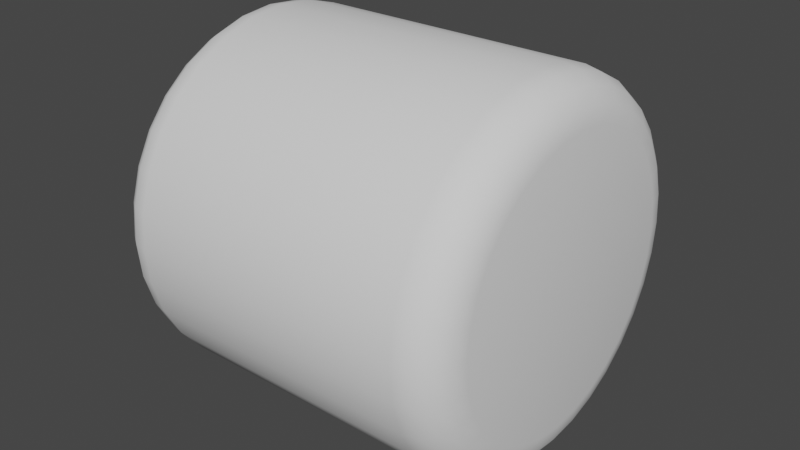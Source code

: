 # Source: HayBale.blend  (saved by Blender 3.4.6; exported with 4.5.12 LTS)
import bpy
from mathutils import Matrix  # noqa: F401  (used for matrix-valued properties, if any)

bpy.ops.wm.read_factory_settings(use_empty=True)
scene = bpy.context.scene
scene.name = 'Scene'

# ---- collections
col_collection = bpy.data.collections.new('Collection'); scene.collection.children.link(col_collection)

# ---- world
world_world = bpy.data.worlds.new('World'); scene.world = world_world
world_world.use_nodes = True; world_world.node_tree.nodes.clear()
_N = world_world.node_tree.nodes; _L = world_world.node_tree.links
n0 = _N.new('ShaderNodeOutputWorld'); n0.name = 'World Output'; n0.location = (300, 300)
n1 = _N.new('ShaderNodeBackground'); n1.name = 'Background'; n1.location = (10, 300)
n1.inputs[0].default_value = (0.05088, 0.05088, 0.05088, 1.0)
_L.new(n1.outputs[0], n0.inputs[0])
n0.is_active_output = True
world_world.color = (0.05088, 0.05088, 0.05088)
world_world.use_sun_shadow = False
world_world.sun_shadow_jitter_overblur = 0.0

# ---- meshes
me_cylinder = bpy.data.meshes.new('Cylinder')
me_cylinder.from_pydata([(0.0, 0.7721, 1.0), (0.0, 1.0, 0.7732), (0.0, 0.8593, 0.9827), (0.0, 0.9333, 0.9336), (0.0, 0.9827, 0.86), (0.1506, 0.7573, 1.0), (0.1951, 0.9808, 0.7732), (0.1676, 0.8428, 0.9827), (0.1821, 0.9153, 0.9336), (0.1917, 0.9638, 0.86), (0.2955, 0.7134, 1.0), (0.3827, 0.9239, 0.7732), (0.3289, 0.7939, 0.9827), (0.3571, 0.8622, 0.9336), (0.376, 0.9079, 0.86), (0.429, 0.642, 1.0), (0.5556, 0.8315, 0.7732), (0.4774, 0.7145, 0.9827), (0.5185, 0.776, 0.9336), (0.5459, 0.817, 0.86), (0.546, 0.546, 1.0), (0.7071, 0.7071, 0.7732), (0.6076, 0.6076, 0.9827), (0.6599, 0.6599, 0.9336), (0.6948, 0.6948, 0.86), (0.642, 0.429, 1.0), (0.8315, 0.5556, 0.7732), (0.7145, 0.4774, 0.9827), (0.776, 0.5185, 0.9336), (0.817, 0.5459, 0.86), (0.7134, 0.2955, 1.0), (0.9239, 0.3827, 0.7732), (0.7939, 0.3289, 0.9827), (0.8622, 0.3571, 0.9336), (0.9079, 0.376, 0.86), (0.7573, 0.1506, 1.0), (0.9808, 0.1951, 0.7732), (0.8428, 0.1676, 0.9827), (0.9153, 0.1821, 0.9336), (0.9638, 0.1917, 0.86), (0.7721, 0.0, 1.0), (1.0, 0.0, 0.7732), (0.8593, 0.0, 0.9827), (0.9333, 0.0, 0.9336), (0.9827, 0.0, 0.86), (0.7573, -0.1506, 1.0), (0.9808, -0.1951, 0.7732), (0.8428, -0.1676, 0.9827), (0.9153, -0.1821, 0.9336), (0.9638, -0.1917, 0.86), (0.7134, -0.2955, 1.0), (0.9239, -0.3827, 0.7732), (0.7939, -0.3289, 0.9827), (0.8622, -0.3571, 0.9336), (0.9079, -0.376, 0.86), (0.642, -0.429, 1.0), (0.8315, -0.5556, 0.7732), (0.7145, -0.4774, 0.9827), (0.776, -0.5185, 0.9336), (0.817, -0.5459, 0.86), (0.546, -0.546, 1.0), (0.7071, -0.7071, 0.7732), (0.6076, -0.6076, 0.9827), (0.6599, -0.6599, 0.9336), (0.6948, -0.6948, 0.86), (0.429, -0.642, 1.0), (0.5556, -0.8315, 0.7732), (0.4774, -0.7145, 0.9827), (0.5185, -0.776, 0.9336), (0.5459, -0.817, 0.86), (0.2955, -0.7134, 1.0), (0.3827, -0.9239, 0.7732), (0.3289, -0.7939, 0.9827), (0.3571, -0.8622, 0.9336), (0.376, -0.9079, 0.86), (0.1506, -0.7573, 1.0), (0.1951, -0.9808, 0.7732), (0.1676, -0.8428, 0.9827), (0.1821, -0.9153, 0.9336), (0.1917, -0.9638, 0.86), (0.0, -0.7721, 1.0), (0.0, -1.0, 0.7732), (0.0, -0.8593, 0.9827), (0.0, -0.9333, 0.9336), (0.0, -0.9827, 0.86), (-0.1506, -0.7573, 1.0), (-0.1951, -0.9808, 0.7732), (-0.1676, -0.8428, 0.9827), (-0.1821, -0.9153, 0.9336), (-0.1917, -0.9638, 0.86), (-0.2955, -0.7134, 1.0), (-0.3827, -0.9239, 0.7732), (-0.3289, -0.7939, 0.9827), (-0.3571, -0.8622, 0.9336), (-0.376, -0.9079, 0.86), (-0.429, -0.642, 1.0), (-0.5556, -0.8315, 0.7732), (-0.4774, -0.7145, 0.9827), (-0.5185, -0.776, 0.9336), (-0.5459, -0.817, 0.86), (-0.546, -0.546, 1.0), (-0.7071, -0.7071, 0.7732), (-0.6076, -0.6076, 0.9827), (-0.6599, -0.6599, 0.9336), (-0.6948, -0.6948, 0.86), (-0.642, -0.429, 1.0), (-0.8315, -0.5556, 0.7732), (-0.7145, -0.4774, 0.9827), (-0.776, -0.5185, 0.9336), (-0.817, -0.5459, 0.86), (-0.7134, -0.2955, 1.0), (-0.9239, -0.3827, 0.7732), (-0.7939, -0.3289, 0.9827), (-0.8622, -0.3571, 0.9336), (-0.9079, -0.376, 0.86), (-0.7573, -0.1506, 1.0), (-0.9808, -0.1951, 0.7732), (-0.8428, -0.1676, 0.9827), (-0.9153, -0.1821, 0.9336), (-0.9638, -0.1917, 0.86), (-0.7721, 0.0, 1.0), (-1.0, 0.0, 0.7732), (-0.8593, 0.0, 0.9827), (-0.9333, 0.0, 0.9336), (-0.9827, 0.0, 0.86), (-0.7573, 0.1506, 1.0), (-0.9808, 0.1951, 0.7732), (-0.8428, 0.1676, 0.9827), (-0.9153, 0.1821, 0.9336), (-0.9638, 0.1917, 0.86), (-0.7134, 0.2955, 1.0), (-0.9239, 0.3827, 0.7732), (-0.7939, 0.3289, 0.9827), (-0.8622, 0.3571, 0.9336), (-0.9079, 0.376, 0.86), (-0.642, 0.429, 1.0), (-0.8315, 0.5556, 0.7732), (-0.7145, 0.4774, 0.9827), (-0.776, 0.5185, 0.9336), (-0.817, 0.5459, 0.86), (-0.546, 0.546, 1.0), (-0.7071, 0.7071, 0.7732), (-0.6076, 0.6076, 0.9827), (-0.6599, 0.6599, 0.9336), (-0.6948, 0.6948, 0.86), (-0.429, 0.642, 1.0), (-0.5556, 0.8315, 0.7732), (-0.4774, 0.7145, 0.9827), (-0.5185, 0.776, 0.9336), (-0.5459, 0.817, 0.86), (-0.2955, 0.7134, 1.0), (-0.3827, 0.9239, 0.7732), (-0.3289, 0.7939, 0.9827), (-0.3571, 0.8622, 0.9336), (-0.376, 0.9079, 0.86), (-0.1506, 0.7573, 1.0), (-0.1951, 0.9808, 0.7732), (-0.1676, 0.8428, 0.9827), (-0.1821, 0.9153, 0.9336), (-0.1917, 0.9638, 0.86), (-1.863e-09, 0.778, -1.0), (0.0, 1.0, -0.779), (-1.164e-09, 0.8629, -0.9832), (-4.657e-10, 0.935, -0.9353), (-2.328e-10, 0.9831, -0.8636), (0.1951, 0.9808, -0.779), (0.1518, 0.763, -1.0), (0.1918, 0.9642, -0.8636), (0.1824, 0.917, -0.9353), (0.1683, 0.8463, -0.9832), (0.3827, 0.9239, -0.779), (0.2977, 0.7187, -1.0), (0.3762, 0.9083, -0.8636), (0.3578, 0.8638, -0.9353), (0.3302, 0.7972, -0.9832), (0.5556, 0.8315, -0.779), (0.4322, 0.6468, -1.0), (0.5462, 0.8174, -0.8636), (0.5194, 0.7774, -0.9353), (0.4794, 0.7175, -0.9832), (0.7071, 0.7071, -0.779), (0.5501, 0.5501, -1.0), (0.6952, 0.6952, -0.8636), (0.6611, 0.6611, -0.9353), (0.6102, 0.6102, -0.9832), (0.8315, 0.5556, -0.779), (0.6468, 0.4322, -1.0), (0.8174, 0.5462, -0.8636), (0.7774, 0.5194, -0.9353), (0.7175, 0.4794, -0.9832), (0.9239, 0.3827, -0.779), (0.7187, 0.2977, -1.0), (0.9083, 0.3762, -0.8636), (0.8638, 0.3578, -0.9353), (0.7972, 0.3302, -0.9832), (0.9808, 0.1951, -0.779), (0.763, 0.1518, -1.0), (0.9642, 0.1918, -0.8636), (0.917, 0.1824, -0.9353), (0.8463, 0.1683, -0.9832), (1.0, 0.0, -0.779), (0.778, 1.863e-09, -1.0), (0.9831, 2.328e-10, -0.8636), (0.935, 4.657e-10, -0.9353), (0.8629, 1.164e-09, -0.9832), (0.9808, -0.1951, -0.779), (0.763, -0.1518, -1.0), (0.9642, -0.1918, -0.8636), (0.917, -0.1824, -0.9353), (0.8463, -0.1683, -0.9832), (0.9239, -0.3827, -0.779), (0.7187, -0.2977, -1.0), (0.9083, -0.3762, -0.8636), (0.8638, -0.3578, -0.9353), (0.7972, -0.3302, -0.9832), (0.8315, -0.5556, -0.779), (0.6468, -0.4322, -1.0), (0.8174, -0.5462, -0.8636), (0.7774, -0.5194, -0.9353), (0.7175, -0.4794, -0.9832), (0.7071, -0.7071, -0.779), (0.5501, -0.5501, -1.0), (0.6952, -0.6952, -0.8636), (0.6611, -0.6611, -0.9353), (0.6102, -0.6102, -0.9832), (0.5556, -0.8315, -0.779), (0.4322, -0.6468, -1.0), (0.5462, -0.8174, -0.8636), (0.5194, -0.7774, -0.9353), (0.4794, -0.7175, -0.9832), (0.3827, -0.9239, -0.779), (0.2977, -0.7187, -1.0), (0.3762, -0.9083, -0.8636), (0.3578, -0.8638, -0.9353), (0.3302, -0.7972, -0.9832), (0.1951, -0.9808, -0.779), (0.1518, -0.763, -1.0), (0.1918, -0.9642, -0.8636), (0.1824, -0.917, -0.9353), (0.1683, -0.8463, -0.9832), (0.0, -1.0, -0.779), (1.863e-09, -0.778, -1.0), (2.328e-10, -0.9831, -0.8636), (4.657e-10, -0.935, -0.9353), (1.164e-09, -0.8629, -0.9832), (-0.1951, -0.9808, -0.779), (-0.1518, -0.763, -1.0), (-0.1918, -0.9642, -0.8636), (-0.1824, -0.917, -0.9353), (-0.1683, -0.8463, -0.9832), (-0.3827, -0.9239, -0.779), (-0.2977, -0.7187, -1.0), (-0.3762, -0.9083, -0.8636), (-0.3578, -0.8638, -0.9353), (-0.3302, -0.7972, -0.9832), (-0.5556, -0.8315, -0.779), (-0.4322, -0.6468, -1.0), (-0.5462, -0.8174, -0.8636), (-0.5194, -0.7774, -0.9353), (-0.4794, -0.7175, -0.9832), (-0.7071, -0.7071, -0.779), (-0.5501, -0.5501, -1.0), (-0.6952, -0.6952, -0.8636), (-0.6611, -0.6611, -0.9353), (-0.6102, -0.6102, -0.9832), (-0.8315, -0.5556, -0.779), (-0.6468, -0.4322, -1.0), (-0.8174, -0.5462, -0.8636), (-0.7774, -0.5194, -0.9353), (-0.7175, -0.4794, -0.9832), (-0.9239, -0.3827, -0.779), (-0.7187, -0.2977, -1.0), (-0.9083, -0.3762, -0.8636), (-0.8638, -0.3578, -0.9353), (-0.7972, -0.3302, -0.9832), (-0.9808, -0.1951, -0.779), (-0.763, -0.1518, -1.0), (-0.9642, -0.1918, -0.8636), (-0.917, -0.1824, -0.9353), (-0.8463, -0.1683, -0.9832), (-1.0, 0.0, -0.779), (-0.778, -1.863e-09, -1.0), (-0.9831, -2.328e-10, -0.8636), (-0.935, -4.657e-10, -0.9353), (-0.8629, -1.164e-09, -0.9832), (-0.9808, 0.1951, -0.779), (-0.763, 0.1518, -1.0), (-0.9642, 0.1918, -0.8636), (-0.917, 0.1824, -0.9353), (-0.8463, 0.1683, -0.9832), (-0.9239, 0.3827, -0.779), (-0.7187, 0.2977, -1.0), (-0.9083, 0.3762, -0.8636), (-0.8638, 0.3578, -0.9353), (-0.7972, 0.3302, -0.9832), (-0.8315, 0.5556, -0.779), (-0.6468, 0.4322, -1.0), (-0.8174, 0.5462, -0.8636), (-0.7774, 0.5194, -0.9353), (-0.7175, 0.4794, -0.9832), (-0.7071, 0.7071, -0.779), (-0.5501, 0.5501, -1.0), (-0.6952, 0.6952, -0.8636), (-0.6611, 0.6611, -0.9353), (-0.6102, 0.6102, -0.9832), (-0.5556, 0.8315, -0.779), (-0.4322, 0.6468, -1.0), (-0.5462, 0.8174, -0.8636), (-0.5194, 0.7774, -0.9353), (-0.4794, 0.7175, -0.9832), (-0.3827, 0.9239, -0.779), (-0.2977, 0.7187, -1.0), (-0.3762, 0.9083, -0.8636), (-0.3578, 0.8638, -0.9353), (-0.3302, 0.7972, -0.9832), (-0.1951, 0.9808, -0.779), (-0.1518, 0.763, -1.0), (-0.1918, 0.9642, -0.8636), (-0.1824, 0.917, -0.9353), (-0.1683, 0.8463, -0.9832)], [], [(161, 1, 6, 165), (175, 16, 21, 180), (180, 21, 26, 185), (185, 26, 31, 190), (190, 31, 36, 195), (195, 36, 41, 200), (200, 41, 46, 205), (205, 46, 51, 210), (210, 51, 56, 215), (215, 56, 61, 220), (220, 61, 66, 225), (225, 66, 71, 230), (230, 71, 76, 235), (235, 76, 81, 240), (240, 81, 86, 245), (245, 86, 91, 250), (250, 91, 96, 255), (255, 96, 101, 260), (260, 101, 106, 265), (265, 106, 111, 270), (270, 111, 116, 275), (275, 116, 121, 280), (280, 121, 126, 285), (285, 126, 131, 290), (290, 131, 136, 295), (295, 136, 141, 300), (300, 141, 146, 305), (305, 146, 151, 310), (310, 151, 156, 315), (165, 6, 11, 170), (170, 11, 16, 175), (315, 156, 1, 161), (6, 1, 4, 9), (9, 4, 3, 8), (8, 3, 2, 7), (7, 2, 0, 5), (11, 6, 9, 14), (14, 9, 8, 13), (13, 8, 7, 12), (12, 7, 5, 10), (16, 11, 14, 19), (19, 14, 13, 18), (18, 13, 12, 17), (17, 12, 10, 15), (21, 16, 19, 24), (24, 19, 18, 23), (23, 18, 17, 22), (22, 17, 15, 20), (26, 21, 24, 29), (29, 24, 23, 28), (28, 23, 22, 27), (27, 22, 20, 25), (31, 26, 29, 34), (34, 29, 28, 33), (33, 28, 27, 32), (32, 27, 25, 30), (36, 31, 34, 39), (39, 34, 33, 38), (38, 33, 32, 37), (37, 32, 30, 35), (41, 36, 39, 44), (44, 39, 38, 43), (43, 38, 37, 42), (42, 37, 35, 40), (46, 41, 44, 49), (49, 44, 43, 48), (48, 43, 42, 47), (47, 42, 40, 45), (51, 46, 49, 54), (54, 49, 48, 53), (53, 48, 47, 52), (52, 47, 45, 50), (56, 51, 54, 59), (59, 54, 53, 58), (58, 53, 52, 57), (57, 52, 50, 55), (61, 56, 59, 64), (64, 59, 58, 63), (63, 58, 57, 62), (62, 57, 55, 60), (66, 61, 64, 69), (69, 64, 63, 68), (68, 63, 62, 67), (67, 62, 60, 65), (71, 66, 69, 74), (74, 69, 68, 73), (73, 68, 67, 72), (72, 67, 65, 70), (76, 71, 74, 79), (79, 74, 73, 78), (78, 73, 72, 77), (77, 72, 70, 75), (81, 76, 79, 84), (84, 79, 78, 83), (83, 78, 77, 82), (82, 77, 75, 80), (86, 81, 84, 89), (89, 84, 83, 88), (88, 83, 82, 87), (87, 82, 80, 85), (91, 86, 89, 94), (94, 89, 88, 93), (93, 88, 87, 92), (92, 87, 85, 90), (96, 91, 94, 99), (99, 94, 93, 98), (98, 93, 92, 97), (97, 92, 90, 95), (101, 96, 99, 104), (104, 99, 98, 103), (103, 98, 97, 102), (102, 97, 95, 100), (106, 101, 104, 109), (109, 104, 103, 108), (108, 103, 102, 107), (107, 102, 100, 105), (111, 106, 109, 114), (114, 109, 108, 113), (113, 108, 107, 112), (112, 107, 105, 110), (116, 111, 114, 119), (119, 114, 113, 118), (118, 113, 112, 117), (117, 112, 110, 115), (121, 116, 119, 124), (124, 119, 118, 123), (123, 118, 117, 122), (122, 117, 115, 120), (126, 121, 124, 129), (129, 124, 123, 128), (128, 123, 122, 127), (127, 122, 120, 125), (131, 126, 129, 134), (134, 129, 128, 133), (133, 128, 127, 132), (132, 127, 125, 130), (136, 131, 134, 139), (139, 134, 133, 138), (138, 133, 132, 137), (137, 132, 130, 135), (141, 136, 139, 144), (144, 139, 138, 143), (143, 138, 137, 142), (142, 137, 135, 140), (146, 141, 144, 149), (149, 144, 143, 148), (148, 143, 142, 147), (147, 142, 140, 145), (151, 146, 149, 154), (154, 149, 148, 153), (153, 148, 147, 152), (152, 147, 145, 150), (156, 151, 154, 159), (159, 154, 153, 158), (158, 153, 152, 157), (157, 152, 150, 155), (1, 156, 159, 4), (4, 159, 158, 3), (3, 158, 157, 2), (2, 157, 155, 0), (5, 0, 155, 150, 145, 140, 135, 130, 125, 120, 115, 110, 105, 100, 95, 90, 85, 80, 75, 70, 65, 60, 55, 50, 45, 40, 35, 30, 25, 20, 15, 10), (161, 165, 167, 164), (164, 167, 168, 163), (163, 168, 169, 162), (162, 169, 166, 160), (165, 170, 172, 167), (167, 172, 173, 168), (168, 173, 174, 169), (169, 174, 171, 166), (170, 175, 177, 172), (172, 177, 178, 173), (173, 178, 179, 174), (174, 179, 176, 171), (175, 180, 182, 177), (177, 182, 183, 178), (178, 183, 184, 179), (179, 184, 181, 176), (180, 185, 187, 182), (182, 187, 188, 183), (183, 188, 189, 184), (184, 189, 186, 181), (185, 190, 192, 187), (187, 192, 193, 188), (188, 193, 194, 189), (189, 194, 191, 186), (190, 195, 197, 192), (192, 197, 198, 193), (193, 198, 199, 194), (194, 199, 196, 191), (195, 200, 202, 197), (197, 202, 203, 198), (198, 203, 204, 199), (199, 204, 201, 196), (200, 205, 207, 202), (202, 207, 208, 203), (203, 208, 209, 204), (204, 209, 206, 201), (205, 210, 212, 207), (207, 212, 213, 208), (208, 213, 214, 209), (209, 214, 211, 206), (210, 215, 217, 212), (212, 217, 218, 213), (213, 218, 219, 214), (214, 219, 216, 211), (215, 220, 222, 217), (217, 222, 223, 218), (218, 223, 224, 219), (219, 224, 221, 216), (220, 225, 227, 222), (222, 227, 228, 223), (223, 228, 229, 224), (224, 229, 226, 221), (225, 230, 232, 227), (227, 232, 233, 228), (228, 233, 234, 229), (229, 234, 231, 226), (230, 235, 237, 232), (232, 237, 238, 233), (233, 238, 239, 234), (234, 239, 236, 231), (235, 240, 242, 237), (237, 242, 243, 238), (238, 243, 244, 239), (239, 244, 241, 236), (240, 245, 247, 242), (242, 247, 248, 243), (243, 248, 249, 244), (244, 249, 246, 241), (245, 250, 252, 247), (247, 252, 253, 248), (248, 253, 254, 249), (249, 254, 251, 246), (250, 255, 257, 252), (252, 257, 258, 253), (253, 258, 259, 254), (254, 259, 256, 251), (255, 260, 262, 257), (257, 262, 263, 258), (258, 263, 264, 259), (259, 264, 261, 256), (260, 265, 267, 262), (262, 267, 268, 263), (263, 268, 269, 264), (264, 269, 266, 261), (265, 270, 272, 267), (267, 272, 273, 268), (268, 273, 274, 269), (269, 274, 271, 266), (270, 275, 277, 272), (272, 277, 278, 273), (273, 278, 279, 274), (274, 279, 276, 271), (275, 280, 282, 277), (277, 282, 283, 278), (278, 283, 284, 279), (279, 284, 281, 276), (280, 285, 287, 282), (282, 287, 288, 283), (283, 288, 289, 284), (284, 289, 286, 281), (285, 290, 292, 287), (287, 292, 293, 288), (288, 293, 294, 289), (289, 294, 291, 286), (290, 295, 297, 292), (292, 297, 298, 293), (293, 298, 299, 294), (294, 299, 296, 291), (295, 300, 302, 297), (297, 302, 303, 298), (298, 303, 304, 299), (299, 304, 301, 296), (300, 305, 307, 302), (302, 307, 308, 303), (303, 308, 309, 304), (304, 309, 306, 301), (305, 310, 312, 307), (307, 312, 313, 308), (308, 313, 314, 309), (309, 314, 311, 306), (310, 315, 317, 312), (312, 317, 318, 313), (313, 318, 319, 314), (314, 319, 316, 311), (315, 161, 164, 317), (317, 164, 163, 318), (318, 163, 162, 319), (319, 162, 160, 316), (160, 166, 171, 176, 181, 186, 191, 196, 201, 206, 211, 216, 221, 226, 231, 236, 241, 246, 251, 256, 261, 266, 271, 276, 281, 286, 291, 296, 301, 306, 311, 316)])
me_cylinder.polygons.foreach_set('use_smooth', [True] * 290)
_uv = me_cylinder.uv_layers.new(name='UVMap')
_uv.uv.foreach_set('vector', [1.0, 0.5552, 1.0, 0.9433, 0.9688, 0.9433, 0.9688, 0.5552, 0.9062, 0.5552, 0.9062, 0.9433, 0.875, 0.9433, 0.875, 0.5552, 0.875, 0.5552, 0.875, 0.9433, 0.8438, 0.9433, 0.8438, 0.5552, 0.8438, 0.5552, 0.8438, 0.9433, 0.8125, 0.9433, 0.8125, 0.5552, 0.8125, 0.5552, 0.8125, 0.9433, 0.7812, 0.9433, 0.7812, 0.5552, 0.7812, 0.5552, 0.7812, 0.9433, 0.75, 0.9433, 0.75, 0.5552, 0.75, 0.5552, 0.75, 0.9433, 0.7188, 0.9433, 0.7188, 0.5552, 0.7188, 0.5552, 0.7188, 0.9433, 0.6875, 0.9433, 0.6875, 0.5552, 0.6875, 0.5552, 0.6875, 0.9433, 0.6562, 0.9433, 0.6562, 0.5552, 0.6562, 0.5552, 0.6562, 0.9433, 0.625, 0.9433, 0.625, 0.5552, 0.625, 0.5552, 0.625, 0.9433, 0.5938, 0.9433, 0.5938, 0.5552, 0.5938, 0.5552, 0.5938, 0.9433, 0.5625, 0.9433, 0.5625, 0.5552, 0.5625, 0.5552, 0.5625, 0.9433, 0.5312, 0.9433, 0.5312, 0.5552, 0.5312, 0.5552, 0.5312, 0.9433, 0.5, 0.9433, 0.5, 0.5552, 0.5, 0.5552, 0.5, 0.9433, 0.4688, 0.9433, 0.4688, 0.5552, 0.4688, 0.5552, 0.4688, 0.9433, 0.4375, 0.9433, 0.4375, 0.5552, 0.4375, 0.5552, 0.4375, 0.9433, 0.4063, 0.9433, 0.4062, 0.5552, 0.4062, 0.5552, 0.4062, 0.9433, 0.375, 0.9433, 0.375, 0.5552, 0.375, 0.5552, 0.375, 0.9433, 0.3438, 0.9433, 0.3438, 0.5552, 0.3438, 0.5552, 0.3438, 0.9433, 0.3125, 0.9433, 0.3125, 0.5552, 0.3125, 0.5552, 0.3125, 0.9433, 0.2812, 0.9433, 0.2812, 0.5552, 0.2812, 0.5552, 0.2812, 0.9433, 0.25, 0.9433, 0.25, 0.5552, 0.25, 0.5552, 0.25, 0.9433, 0.2188, 0.9433, 0.2188, 0.5552, 0.2188, 0.5552, 0.2188, 0.9433, 0.1875, 0.9433, 0.1875, 0.5552, 0.1875, 0.5552, 0.1875, 0.9433, 0.1562, 0.9433, 0.1562, 0.5552, 0.1562, 0.5552, 0.1562, 0.9433, 0.125, 0.9433, 0.125, 0.5552, 0.125, 0.5552, 0.125, 0.9433, 0.09375, 0.9433, 0.09375, 0.5552, 0.09375, 0.5552, 0.09375, 0.9433, 0.0625, 0.9433, 0.0625, 0.5552, 0.0625, 0.5552, 0.0625, 0.9433, 0.03125, 0.9433, 0.03125, 0.5552, 0.9688, 0.5552, 0.9688, 0.9433, 0.9375, 0.9433, 0.9375, 0.5552, 0.9375, 0.5552, 0.9375, 0.9433, 0.9062, 0.9433, 0.9062, 0.5552, 0.03125, 0.5552, 0.03125, 0.9433, 0.0, 0.9433, 0.0, 0.5552, 0.9688, 0.9433, 1.0, 0.9433, 0.9997, 0.965, 0.969, 0.965, 0.969, 0.965, 0.9997, 0.965, 0.999, 1.0, 0.9698, 1.0, 0.2953, 0.4855, 0.2516, 0.4898, 0.25, 0.4562, 0.2902, 0.4523, 0.2902, 0.4523, 0.25, 0.4562, 0.25, 0.4353, 0.2862, 0.4318, 0.9375, 0.9433, 0.9688, 0.9433, 0.9685, 0.965, 0.9378, 0.965, 0.9378, 0.965, 0.9685, 0.965, 0.9677, 1.0, 0.9385, 1.0, 0.3403, 0.4722, 0.2983, 0.4849, 0.2902, 0.4523, 0.3289, 0.4405, 0.3289, 0.4405, 0.2902, 0.4523, 0.2862, 0.4318, 0.3209, 0.4212, 0.9062, 0.9433, 0.9375, 0.9433, 0.9372, 0.965, 0.9065, 0.965, 0.9065, 0.965, 0.9372, 0.965, 0.9365, 1.0, 0.9073, 1.0, 0.382, 0.4503, 0.3432, 0.471, 0.3289, 0.4405, 0.3646, 0.4215, 0.3646, 0.4215, 0.3289, 0.4405, 0.3209, 0.4212, 0.353, 0.4041, 0.875, 0.9433, 0.9062, 0.9433, 0.906, 0.965, 0.8753, 0.965, 0.8753, 0.965, 0.906, 0.965, 0.9052, 1.0, 0.876, 1.0, 0.4185, 0.4207, 0.3846, 0.4486, 0.3646, 0.4215, 0.3958, 0.3958, 0.3958, 0.3958, 0.3646, 0.4215, 0.353, 0.4041, 0.381, 0.381, 0.8438, 0.9433, 0.875, 0.9433, 0.8747, 0.965, 0.844, 0.965, 0.844, 0.965, 0.8747, 0.965, 0.874, 1.0, 0.8448, 1.0, 0.4486, 0.3846, 0.4207, 0.4185, 0.3958, 0.3958, 0.4215, 0.3646, 0.4215, 0.3646, 0.3958, 0.3958, 0.381, 0.381, 0.4041, 0.353, 0.8125, 0.9433, 0.8438, 0.9433, 0.8435, 0.965, 0.8128, 0.965, 0.8128, 0.965, 0.8435, 0.965, 0.8427, 1.0, 0.8135, 1.0, 0.471, 0.3432, 0.4503, 0.382, 0.4215, 0.3646, 0.4405, 0.3289, 0.4405, 0.3289, 0.4215, 0.3646, 0.4041, 0.353, 0.4212, 0.3209, 0.7812, 0.9433, 0.8125, 0.9433, 0.8122, 0.965, 0.7815, 0.965, 0.7815, 0.965, 0.8122, 0.965, 0.8115, 1.0, 0.7823, 1.0, 0.4849, 0.2983, 0.4722, 0.3403, 0.4405, 0.3289, 0.4523, 0.2902, 0.4523, 0.2902, 0.4405, 0.3289, 0.4212, 0.3209, 0.4318, 0.2862, 0.75, 0.9433, 0.7812, 0.9433, 0.781, 0.965, 0.7503, 0.965, 0.7503, 0.965, 0.781, 0.965, 0.7802, 1.0, 0.751, 1.0, 0.4898, 0.2516, 0.4855, 0.2953, 0.4523, 0.2902, 0.4562, 0.25, 0.4562, 0.25, 0.4523, 0.2902, 0.4318, 0.2862, 0.4353, 0.25, 0.7188, 0.9433, 0.75, 0.9433, 0.7497, 0.965, 0.719, 0.965, 0.719, 0.965, 0.7497, 0.965, 0.749, 1.0, 0.7198, 1.0, 0.4855, 0.2047, 0.4898, 0.2484, 0.4562, 0.25, 0.4523, 0.2098, 0.4523, 0.2098, 0.4562, 0.25, 0.4353, 0.25, 0.4318, 0.2138, 0.6875, 0.9433, 0.7188, 0.9433, 0.7185, 0.965, 0.6878, 0.965, 0.6878, 0.965, 0.7185, 0.965, 0.7177, 1.0, 0.6885, 1.0, 0.4722, 0.1597, 0.4849, 0.2017, 0.4523, 0.2098, 0.4405, 0.1711, 0.4405, 0.1711, 0.4523, 0.2098, 0.4318, 0.2138, 0.4212, 0.1791, 0.6562, 0.9433, 0.6875, 0.9433, 0.6872, 0.965, 0.6565, 0.965, 0.6565, 0.965, 0.6872, 0.965, 0.6865, 1.0, 0.6573, 1.0, 0.4503, 0.118, 0.471, 0.1568, 0.4405, 0.1711, 0.4215, 0.1354, 0.4215, 0.1354, 0.4405, 0.1711, 0.4212, 0.1791, 0.4041, 0.147, 0.625, 0.9433, 0.6562, 0.9433, 0.656, 0.965, 0.6253, 0.965, 0.6253, 0.965, 0.656, 0.965, 0.6552, 1.0, 0.626, 1.0, 0.4207, 0.08151, 0.4486, 0.1154, 0.4215, 0.1354, 0.3958, 0.1042, 0.3958, 0.1042, 0.4215, 0.1354, 0.4041, 0.147, 0.381, 0.119, 0.5938, 0.9433, 0.625, 0.9433, 0.6247, 0.965, 0.594, 0.965, 0.594, 0.965, 0.6247, 0.965, 0.624, 1.0, 0.5948, 1.0, 0.3846, 0.05144, 0.4185, 0.0793, 0.3958, 0.1042, 0.3646, 0.07852, 0.3646, 0.07852, 0.3958, 0.1042, 0.381, 0.119, 0.353, 0.09592, 0.5625, 0.9433, 0.5938, 0.9433, 0.5935, 0.965, 0.5628, 0.965, 0.5628, 0.965, 0.5935, 0.965, 0.5927, 1.0, 0.5635, 1.0, 0.3432, 0.02901, 0.382, 0.04971, 0.3646, 0.07852, 0.3289, 0.05946, 0.3289, 0.05946, 0.3646, 0.07852, 0.353, 0.09592, 0.3209, 0.07879, 0.5312, 0.9433, 0.5625, 0.9433, 0.5622, 0.965, 0.5315, 0.965, 0.5315, 0.965, 0.5622, 0.965, 0.5615, 1.0, 0.5323, 1.0, 0.2983, 0.01507, 0.3403, 0.02781, 0.3289, 0.05946, 0.2902, 0.04772, 0.2902, 0.04772, 0.3289, 0.05946, 0.3209, 0.07879, 0.2862, 0.06825, 0.5, 0.9433, 0.5312, 0.9433, 0.531, 0.965, 0.5003, 0.965, 0.5003, 0.965, 0.531, 0.965, 0.5302, 1.0, 0.501, 1.0, 0.2516, 0.01015, 0.2953, 0.01446, 0.2902, 0.04772, 0.25, 0.04376, 0.25, 0.04376, 0.2902, 0.04772, 0.2862, 0.06825, 0.25, 0.06468, 0.4688, 0.9433, 0.5, 0.9433, 0.4997, 0.965, 0.469, 0.965, 0.469, 0.965, 0.4997, 0.965, 0.499, 1.0, 0.4698, 1.0, 0.2047, 0.01446, 0.2484, 0.01015, 0.25, 0.04376, 0.2098, 0.04772, 0.2098, 0.04772, 0.25, 0.04376, 0.25, 0.06468, 0.2138, 0.06825, 0.4375, 0.9433, 0.4688, 0.9433, 0.4685, 0.965, 0.4378, 0.965, 0.4378, 0.965, 0.4685, 0.965, 0.4677, 1.0, 0.4385, 1.0, 0.1597, 0.02781, 0.2017, 0.01507, 0.2098, 0.04772, 0.1711, 0.05946, 0.1711, 0.05946, 0.2098, 0.04772, 0.2138, 0.06825, 0.1791, 0.07879, 0.4063, 0.9433, 0.4375, 0.9433, 0.4372, 0.965, 0.4065, 0.965, 0.4065, 0.965, 0.4372, 0.965, 0.4365, 1.0, 0.4073, 1.0, 0.118, 0.04971, 0.1568, 0.02901, 0.1711, 0.05946, 0.1354, 0.07852, 0.1354, 0.07852, 0.1711, 0.05946, 0.1791, 0.07879, 0.147, 0.09592, 0.375, 0.9433, 0.4062, 0.9433, 0.406, 0.965, 0.3753, 0.965, 0.3753, 0.965, 0.406, 0.965, 0.4052, 1.0, 0.376, 1.0, 0.08151, 0.0793, 0.1154, 0.05144, 0.1354, 0.07852, 0.1042, 0.1042, 0.1042, 0.1042, 0.1354, 0.07852, 0.147, 0.09592, 0.119, 0.119, 0.3438, 0.9433, 0.375, 0.9433, 0.3747, 0.965, 0.344, 0.965, 0.344, 0.965, 0.3747, 0.965, 0.374, 1.0, 0.3448, 1.0, 0.05144, 0.1154, 0.0793, 0.08151, 0.1042, 0.1042, 0.07852, 0.1354, 0.07852, 0.1354, 0.1042, 0.1042, 0.119, 0.119, 0.09592, 0.147, 0.3125, 0.9433, 0.3438, 0.9433, 0.3435, 0.965, 0.3128, 0.965, 0.3128, 0.965, 0.3435, 0.965, 0.3427, 1.0, 0.3135, 1.0, 0.02901, 0.1568, 0.04971, 0.118, 0.07852, 0.1354, 0.05946, 0.1711, 0.05946, 0.1711, 0.07852, 0.1354, 0.09592, 0.147, 0.07879, 0.1791, 0.2812, 0.9433, 0.3125, 0.9433, 0.3122, 0.965, 0.2815, 0.965, 0.2815, 0.965, 0.3122, 0.965, 0.3115, 1.0, 0.2823, 1.0, 0.01507, 0.2017, 0.02781, 0.1597, 0.05946, 0.1711, 0.04772, 0.2098, 0.04772, 0.2098, 0.05946, 0.1711, 0.07879, 0.1791, 0.06825, 0.2138, 0.25, 0.9433, 0.2812, 0.9433, 0.281, 0.965, 0.2503, 0.965, 0.2503, 0.965, 0.281, 0.965, 0.2802, 1.0, 0.251, 1.0, 0.01015, 0.2484, 0.01446, 0.2047, 0.04772, 0.2098, 0.04376, 0.25, 0.04376, 0.25, 0.04772, 0.2098, 0.06825, 0.2138, 0.06468, 0.25, 0.2188, 0.9433, 0.25, 0.9433, 0.2497, 0.965, 0.219, 0.965, 0.219, 0.965, 0.2497, 0.965, 0.249, 1.0, 0.2198, 1.0, 0.01446, 0.2953, 0.01015, 0.2516, 0.04376, 0.25, 0.04772, 0.2902, 0.04772, 0.2902, 0.04376, 0.25, 0.06468, 0.25, 0.06825, 0.2862, 0.1875, 0.9433, 0.2188, 0.9433, 0.2185, 0.965, 0.1878, 0.965, 0.1878, 0.965, 0.2185, 0.965, 0.2177, 1.0, 0.1885, 1.0, 0.02781, 0.3403, 0.01507, 0.2983, 0.04772, 0.2902, 0.05946, 0.3289, 0.05946, 0.3289, 0.04772, 0.2902, 0.06825, 0.2862, 0.07879, 0.3209, 0.1562, 0.9433, 0.1875, 0.9433, 0.1872, 0.965, 0.1565, 0.965, 0.1565, 0.965, 0.1872, 0.965, 0.1865, 1.0, 0.1573, 1.0, 0.04971, 0.382, 0.02901, 0.3432, 0.05946, 0.3289, 0.07852, 0.3646, 0.07852, 0.3646, 0.05946, 0.3289, 0.07879, 0.3209, 0.09592, 0.353, 0.125, 0.9433, 0.1562, 0.9433, 0.156, 0.965, 0.1253, 0.965, 0.1253, 0.965, 0.156, 0.965, 0.1552, 1.0, 0.126, 1.0, 0.0793, 0.4185, 0.05144, 0.3846, 0.07852, 0.3646, 0.1042, 0.3958, 0.1042, 0.3958, 0.07852, 0.3646, 0.09592, 0.353, 0.119, 0.381, 0.09375, 0.9433, 0.125, 0.9433, 0.1247, 0.965, 0.09402, 0.965, 0.09402, 0.965, 0.1247, 0.965, 0.124, 1.0, 0.09479, 1.0, 0.1154, 0.4486, 0.08151, 0.4207, 0.1042, 0.3958, 0.1354, 0.4215, 0.1354, 0.4215, 0.1042, 0.3958, 0.119, 0.381, 0.147, 0.4041, 0.0625, 0.9433, 0.09375, 0.9433, 0.09348, 0.965, 0.06277, 0.965, 0.06277, 0.965, 0.09348, 0.965, 0.09271, 1.0, 0.06354, 1.0, 0.1568, 0.471, 0.118, 0.4503, 0.1354, 0.4215, 0.1711, 0.4405, 0.1711, 0.4405, 0.1354, 0.4215, 0.147, 0.4041, 0.1791, 0.4212, 0.03125, 0.9433, 0.0625, 0.9433, 0.06223, 0.965, 0.03152, 0.965, 0.03152, 0.965, 0.06223, 0.965, 0.06146, 1.0, 0.03229, 1.0, 0.2017, 0.4849, 0.1597, 0.4722, 0.1711, 0.4405, 0.2098, 0.4523, 0.2098, 0.4523, 0.1711, 0.4405, 0.1791, 0.4212, 0.2138, 0.4318, 0.0, 0.9433, 0.03125, 0.9433, 0.03098, 0.965, 0.000271, 0.965, 0.000271, 0.965, 0.03098, 0.965, 0.03021, 1.0, 0.001043, 1.0, 0.2484, 0.4898, 0.2047, 0.4855, 0.2098, 0.4523, 0.25, 0.4562, 0.25, 0.4562, 0.2098, 0.4523, 0.2138, 0.4318, 0.25, 0.4353, 0.2862, 0.4318, 0.25, 0.4353, 0.2138, 0.4318, 0.1791, 0.4212, 0.147, 0.4041, 0.119, 0.381, 0.09592, 0.353, 0.07879, 0.3209, 0.06825, 0.2862, 0.06468, 0.25, 0.06825, 0.2138, 0.07879, 0.1791, 0.09592, 0.147, 0.119, 0.119, 0.147, 0.09592, 0.1791, 0.07879, 0.2138, 0.06825, 0.25, 0.06468, 0.2862, 0.06825, 0.3209, 0.07879, 0.353, 0.09592, 0.381, 0.119, 0.4041, 0.147, 0.4212, 0.1791, 0.4318, 0.2138, 0.4353, 0.25, 0.4318, 0.2862, 0.4212, 0.3209, 0.4041, 0.353, 0.381, 0.381, 0.353, 0.4041, 0.3209, 0.4212, 1.0, 0.5552, 0.9688, 0.5552, 0.969, 0.5341, 0.9997, 0.5341, 0.9997, 0.5341, 0.969, 0.5341, 0.9698, 0.5, 0.999, 0.5, 0.7515, 0.4899, 0.7953, 0.4855, 0.7904, 0.4531, 0.75, 0.4571, 0.75, 0.4571, 0.7904, 0.4531, 0.7864, 0.4331, 0.75, 0.4367, 0.9688, 0.5552, 0.9375, 0.5552, 0.9378, 0.5341, 0.9685, 0.5341, 0.9685, 0.5341, 0.9378, 0.5341, 0.9385, 0.5, 0.9677, 0.5, 0.7983, 0.4849, 0.8404, 0.4722, 0.8293, 0.4413, 0.7904, 0.4531, 0.7904, 0.4531, 0.8293, 0.4413, 0.8215, 0.4225, 0.7864, 0.4331, 0.9375, 0.5552, 0.9062, 0.5552, 0.9065, 0.5341, 0.9372, 0.5341, 0.9372, 0.5341, 0.9065, 0.5341, 0.9073, 0.5, 0.9365, 0.5, 0.8432, 0.471, 0.882, 0.4503, 0.8651, 0.4222, 0.8293, 0.4413, 0.8293, 0.4413, 0.8651, 0.4222, 0.8537, 0.4052, 0.8215, 0.4225, 0.9062, 0.5552, 0.875, 0.5552, 0.8753, 0.5341, 0.906, 0.5341, 0.906, 0.5341, 0.8753, 0.5341, 0.876, 0.5, 0.9052, 0.5, 0.8845, 0.4486, 0.9185, 0.4207, 0.8964, 0.3964, 0.8651, 0.4222, 0.8651, 0.4222, 0.8964, 0.3964, 0.882, 0.382, 0.8537, 0.4052, 0.875, 0.5552, 0.8438, 0.5552, 0.844, 0.5341, 0.8747, 0.5341, 0.8747, 0.5341, 0.844, 0.5341, 0.8448, 0.5, 0.874, 0.5, 0.9207, 0.4185, 0.9486, 0.3845, 0.9222, 0.3651, 0.8964, 0.3964, 0.8964, 0.3964, 0.9222, 0.3651, 0.9052, 0.3537, 0.882, 0.382, 0.8438, 0.5552, 0.8125, 0.5552, 0.8128, 0.5341, 0.8435, 0.5341, 0.8435, 0.5341, 0.8128, 0.5341, 0.8135, 0.5, 0.8427, 0.5, 0.9503, 0.382, 0.971, 0.3432, 0.9413, 0.3293, 0.9222, 0.3651, 0.9222, 0.3651, 0.9413, 0.3293, 0.9225, 0.3215, 0.9052, 0.3537, 0.8125, 0.5552, 0.7812, 0.5552, 0.7815, 0.5341, 0.8122, 0.5341, 0.8122, 0.5341, 0.7815, 0.5341, 0.7823, 0.5, 0.8115, 0.5, 0.9722, 0.3404, 0.9849, 0.2983, 0.9531, 0.2904, 0.9413, 0.3293, 0.9413, 0.3293, 0.9531, 0.2904, 0.9331, 0.2864, 0.9225, 0.3215, 0.7812, 0.5552, 0.75, 0.5552, 0.7503, 0.5341, 0.781, 0.5341, 0.781, 0.5341, 0.7503, 0.5341, 0.751, 0.5, 0.7802, 0.5, 0.9855, 0.2953, 0.9899, 0.2515, 0.9571, 0.25, 0.9531, 0.2904, 0.9531, 0.2904, 0.9571, 0.25, 0.9367, 0.25, 0.9331, 0.2864, 0.75, 0.5552, 0.7188, 0.5552, 0.719, 0.5341, 0.7497, 0.5341, 0.7497, 0.5341, 0.719, 0.5341, 0.7198, 0.5, 0.749, 0.5, 0.9898, 0.2485, 0.9855, 0.2047, 0.9531, 0.2096, 0.9571, 0.25, 0.9571, 0.25, 0.9531, 0.2096, 0.9331, 0.2136, 0.9367, 0.25, 0.7188, 0.5552, 0.6875, 0.5552, 0.6878, 0.5341, 0.7185, 0.5341, 0.7185, 0.5341, 0.6878, 0.5341, 0.6885, 0.5, 0.7177, 0.5, 0.9849, 0.2017, 0.9722, 0.1596, 0.9413, 0.1707, 0.9531, 0.2096, 0.9531, 0.2096, 0.9413, 0.1707, 0.9225, 0.1785, 0.9331, 0.2136, 0.6875, 0.5552, 0.6562, 0.5552, 0.6565, 0.5341, 0.6872, 0.5341, 0.6872, 0.5341, 0.6565, 0.5341, 0.6573, 0.5, 0.6865, 0.5, 0.971, 0.1568, 0.9503, 0.118, 0.9222, 0.1349, 0.9413, 0.1707, 0.9413, 0.1707, 0.9222, 0.1349, 0.9052, 0.1463, 0.9225, 0.1785, 0.6562, 0.5552, 0.625, 0.5552, 0.6253, 0.5341, 0.656, 0.5341, 0.656, 0.5341, 0.6253, 0.5341, 0.626, 0.5, 0.6552, 0.5, 0.9486, 0.1155, 0.9207, 0.08148, 0.8964, 0.1036, 0.9222, 0.1349, 0.9222, 0.1349, 0.8964, 0.1036, 0.882, 0.118, 0.9052, 0.1463, 0.625, 0.5552, 0.5938, 0.5552, 0.594, 0.5341, 0.6247, 0.5341, 0.6247, 0.5341, 0.594, 0.5341, 0.5948, 0.5, 0.624, 0.5, 0.9185, 0.07932, 0.8845, 0.05142, 0.8651, 0.0778, 0.8964, 0.1036, 0.8964, 0.1036, 0.8651, 0.0778, 0.8537, 0.09476, 0.882, 0.118, 0.5938, 0.5552, 0.5625, 0.5552, 0.5628, 0.5341, 0.5935, 0.5341, 0.5935, 0.5341, 0.5628, 0.5341, 0.5635, 0.5, 0.5927, 0.5, 0.882, 0.04973, 0.8432, 0.02899, 0.8293, 0.05866, 0.8651, 0.0778, 0.8651, 0.0778, 0.8293, 0.05866, 0.8215, 0.0775, 0.8537, 0.09476, 0.5625, 0.5552, 0.5312, 0.5552, 0.5315, 0.5341, 0.5622, 0.5341, 0.5622, 0.5341, 0.5315, 0.5341, 0.5323, 0.5, 0.5615, 0.5, 0.8404, 0.02782, 0.7983, 0.01506, 0.7904, 0.04688, 0.8293, 0.05866, 0.8293, 0.05866, 0.7904, 0.04688, 0.7864, 0.06688, 0.8215, 0.0775, 0.5312, 0.5552, 0.5, 0.5552, 0.5003, 0.5341, 0.531, 0.5341, 0.531, 0.5341, 0.5003, 0.5341, 0.501, 0.5, 0.5302, 0.5, 0.7953, 0.01446, 0.7515, 0.01015, 0.75, 0.0429, 0.7904, 0.04688, 0.7904, 0.04688, 0.75, 0.0429, 0.75, 0.06329, 0.7864, 0.06688, 0.5, 0.5552, 0.4688, 0.5552, 0.469, 0.5341, 0.4997, 0.5341, 0.4997, 0.5341, 0.469, 0.5341, 0.4698, 0.5, 0.499, 0.5, 0.7485, 0.01015, 0.7047, 0.01446, 0.7096, 0.04688, 0.75, 0.0429, 0.75, 0.0429, 0.7096, 0.04688, 0.7136, 0.06688, 0.75, 0.06329, 0.4688, 0.5552, 0.4375, 0.5552, 0.4378, 0.5341, 0.4685, 0.5341, 0.4685, 0.5341, 0.4378, 0.5341, 0.4385, 0.5, 0.4677, 0.5, 0.7017, 0.01506, 0.6596, 0.02782, 0.6707, 0.05866, 0.7096, 0.04688, 0.7096, 0.04688, 0.6707, 0.05866, 0.6785, 0.0775, 0.7136, 0.06688, 0.4375, 0.5552, 0.4062, 0.5552, 0.4065, 0.5341, 0.4372, 0.5341, 0.4372, 0.5341, 0.4065, 0.5341, 0.4073, 0.5, 0.4365, 0.5, 0.6568, 0.02899, 0.618, 0.04973, 0.6349, 0.0778, 0.6707, 0.05866, 0.6707, 0.05866, 0.6349, 0.0778, 0.6463, 0.09476, 0.6785, 0.0775, 0.4062, 0.5552, 0.375, 0.5552, 0.3753, 0.5341, 0.406, 0.5341, 0.406, 0.5341, 0.3753, 0.5341, 0.376, 0.5, 0.4052, 0.5, 0.6155, 0.05142, 0.5815, 0.07932, 0.6036, 0.1036, 0.6349, 0.0778, 0.6349, 0.0778, 0.6036, 0.1036, 0.618, 0.118, 0.6463, 0.09476, 0.375, 0.5552, 0.3438, 0.5552, 0.344, 0.5341, 0.3747, 0.5341, 0.3747, 0.5341, 0.344, 0.5341, 0.3448, 0.5, 0.374, 0.5, 0.5793, 0.08148, 0.5514, 0.1155, 0.5778, 0.1349, 0.6036, 0.1036, 0.6036, 0.1036, 0.5778, 0.1349, 0.5948, 0.1463, 0.618, 0.118, 0.3438, 0.5552, 0.3125, 0.5552, 0.3128, 0.5341, 0.3435, 0.5341, 0.3435, 0.5341, 0.3128, 0.5341, 0.3135, 0.5, 0.3427, 0.5, 0.5497, 0.118, 0.529, 0.1568, 0.5587, 0.1707, 0.5778, 0.1349, 0.5778, 0.1349, 0.5587, 0.1707, 0.5775, 0.1785, 0.5948, 0.1463, 0.3125, 0.5552, 0.2812, 0.5552, 0.2815, 0.5341, 0.3122, 0.5341, 0.3122, 0.5341, 0.2815, 0.5341, 0.2823, 0.5, 0.3115, 0.5, 0.5278, 0.1596, 0.5151, 0.2017, 0.5469, 0.2096, 0.5587, 0.1707, 0.5587, 0.1707, 0.5469, 0.2096, 0.5669, 0.2136, 0.5775, 0.1785, 0.2812, 0.5552, 0.25, 0.5552, 0.2503, 0.5341, 0.281, 0.5341, 0.281, 0.5341, 0.2503, 0.5341, 0.251, 0.5, 0.2802, 0.5, 0.5145, 0.2047, 0.5101, 0.2485, 0.5429, 0.25, 0.5469, 0.2096, 0.5469, 0.2096, 0.5429, 0.25, 0.5633, 0.25, 0.5669, 0.2136, 0.25, 0.5552, 0.2188, 0.5552, 0.219, 0.5341, 0.2497, 0.5341, 0.2497, 0.5341, 0.219, 0.5341, 0.2198, 0.5, 0.249, 0.5, 0.5101, 0.2515, 0.5145, 0.2953, 0.5469, 0.2904, 0.5429, 0.25, 0.5429, 0.25, 0.5469, 0.2904, 0.5669, 0.2864, 0.5633, 0.25, 0.2188, 0.5552, 0.1875, 0.5552, 0.1878, 0.5341, 0.2185, 0.5341, 0.2185, 0.5341, 0.1878, 0.5341, 0.1885, 0.5, 0.2177, 0.5, 0.5151, 0.2983, 0.5278, 0.3404, 0.5587, 0.3293, 0.5469, 0.2904, 0.5469, 0.2904, 0.5587, 0.3293, 0.5775, 0.3215, 0.5669, 0.2864, 0.1875, 0.5552, 0.1562, 0.5552, 0.1565, 0.5341, 0.1872, 0.5341, 0.1872, 0.5341, 0.1565, 0.5341, 0.1573, 0.5, 0.1865, 0.5, 0.529, 0.3432, 0.5497, 0.382, 0.5778, 0.3651, 0.5587, 0.3293, 0.5587, 0.3293, 0.5778, 0.3651, 0.5948, 0.3537, 0.5775, 0.3215, 0.1562, 0.5552, 0.125, 0.5552, 0.1253, 0.5341, 0.156, 0.5341, 0.156, 0.5341, 0.1253, 0.5341, 0.126, 0.5, 0.1552, 0.5, 0.5514, 0.3845, 0.5793, 0.4185, 0.6036, 0.3964, 0.5778, 0.3651, 0.5778, 0.3651, 0.6036, 0.3964, 0.618, 0.382, 0.5948, 0.3537, 0.125, 0.5552, 0.09375, 0.5552, 0.09401, 0.5341, 0.1247, 0.5341, 0.1247, 0.5341, 0.09401, 0.5341, 0.09477, 0.5, 0.124, 0.5, 0.5815, 0.4207, 0.6155, 0.4486, 0.6349, 0.4222, 0.6036, 0.3964, 0.6036, 0.3964, 0.6349, 0.4222, 0.6463, 0.4052, 0.618, 0.382, 0.09375, 0.5552, 0.0625, 0.5552, 0.06276, 0.5341, 0.09349, 0.5341, 0.09349, 0.5341, 0.06276, 0.5341, 0.06352, 0.5, 0.09273, 0.5, 0.618, 0.4503, 0.6568, 0.471, 0.6707, 0.4413, 0.6349, 0.4222, 0.6349, 0.4222, 0.6707, 0.4413, 0.6785, 0.4225, 0.6463, 0.4052, 0.0625, 0.5552, 0.03125, 0.5552, 0.03151, 0.5341, 0.06224, 0.5341, 0.06224, 0.5341, 0.03151, 0.5341, 0.03227, 0.5, 0.06148, 0.5, 0.6596, 0.4722, 0.7017, 0.4849, 0.7096, 0.4531, 0.6707, 0.4413, 0.6707, 0.4413, 0.7096, 0.4531, 0.7136, 0.4331, 0.6785, 0.4225, 0.03125, 0.5552, 0.0, 0.5552, 0.0002641, 0.5341, 0.03099, 0.5341, 0.03099, 0.5341, 0.0002641, 0.5341, 0.001016, 0.5, 0.03023, 0.5, 0.7047, 0.4855, 0.7485, 0.4899, 0.75, 0.4571, 0.7096, 0.4531, 0.7096, 0.4531, 0.75, 0.4571, 0.75, 0.4367, 0.7136, 0.4331, 0.75, 0.4367, 0.7864, 0.4331, 0.8215, 0.4225, 0.8537, 0.4052, 0.882, 0.382, 0.9052, 0.3537, 0.9225, 0.3215, 0.9331, 0.2864, 0.9367, 0.25, 0.9331, 0.2136, 0.9225, 0.1785, 0.9052, 0.1463, 0.882, 0.118, 0.8537, 0.09476, 0.8215, 0.0775, 0.7864, 0.06688, 0.75, 0.06329, 0.7136, 0.06688, 0.6785, 0.0775, 0.6463, 0.09476, 0.618, 0.118, 0.5948, 0.1463, 0.5775, 0.1785, 0.5669, 0.2136, 0.5633, 0.25, 0.5669, 0.2864, 0.5775, 0.3215, 0.5948, 0.3537, 0.618, 0.382, 0.6463, 0.4052, 0.6785, 0.4225, 0.7136, 0.4331])
me_cylinder.update()

# ---- objects
ob_cylinder = bpy.data.objects.new('Cylinder', me_cylinder)

# ---- transforms, parenting, visibility, modifiers, constraints
ob_cylinder.location = (0.0, 0.0, 0.0)
ob_cylinder.rotation_euler = (-0.0, 1.571, 0.0)
_m = ob_cylinder.modifiers.new('EdgeSplit', 'EDGE_SPLIT')

# ---- collection membership
col_collection.objects.link(ob_cylinder)

# ---- scene / render settings (as saved in the file)
scene.frame_start = 1; scene.frame_end = 250; scene.frame_set(1)
scene.render.engine = 'BLENDER_EEVEE_NEXT'
scene.cycles.sampling_pattern = 'TABULATED_SOBOL'
scene.cycles.use_light_tree = False
scene.view_settings.view_transform = 'Filmic'
bpy.context.view_layer.update()

# ---- added for rendering (the .blend has no active camera and no usable light): camera, sun
cam_auto = bpy.data.cameras.new('AutoCamera')
cam_auto.lens = 50.0
cam_auto.sensor_width = 36.0
cam_auto.clip_end = 1000.0
ob_auto_camera = bpy.data.objects.new('AutoCamera', cam_auto)
scene.collection.objects.link(ob_auto_camera)
ob_auto_camera.location = (3.20507, -3.84609, 2.56406)
ob_auto_camera.rotation_euler = (1.09748, -7.21219e-08, 0.694738)
scene.camera = ob_auto_camera
light_auto_sun = bpy.data.lights.new('AutoSun', 'SUN')
light_auto_sun.energy = 3.0
light_auto_sun.angle = 0.0523599
ob_auto_sun = bpy.data.objects.new('AutoSun', light_auto_sun)
scene.collection.objects.link(ob_auto_sun)
ob_auto_sun.rotation_euler = (0.872665, 0.174533, 0.523599)
bpy.context.view_layer.update()
